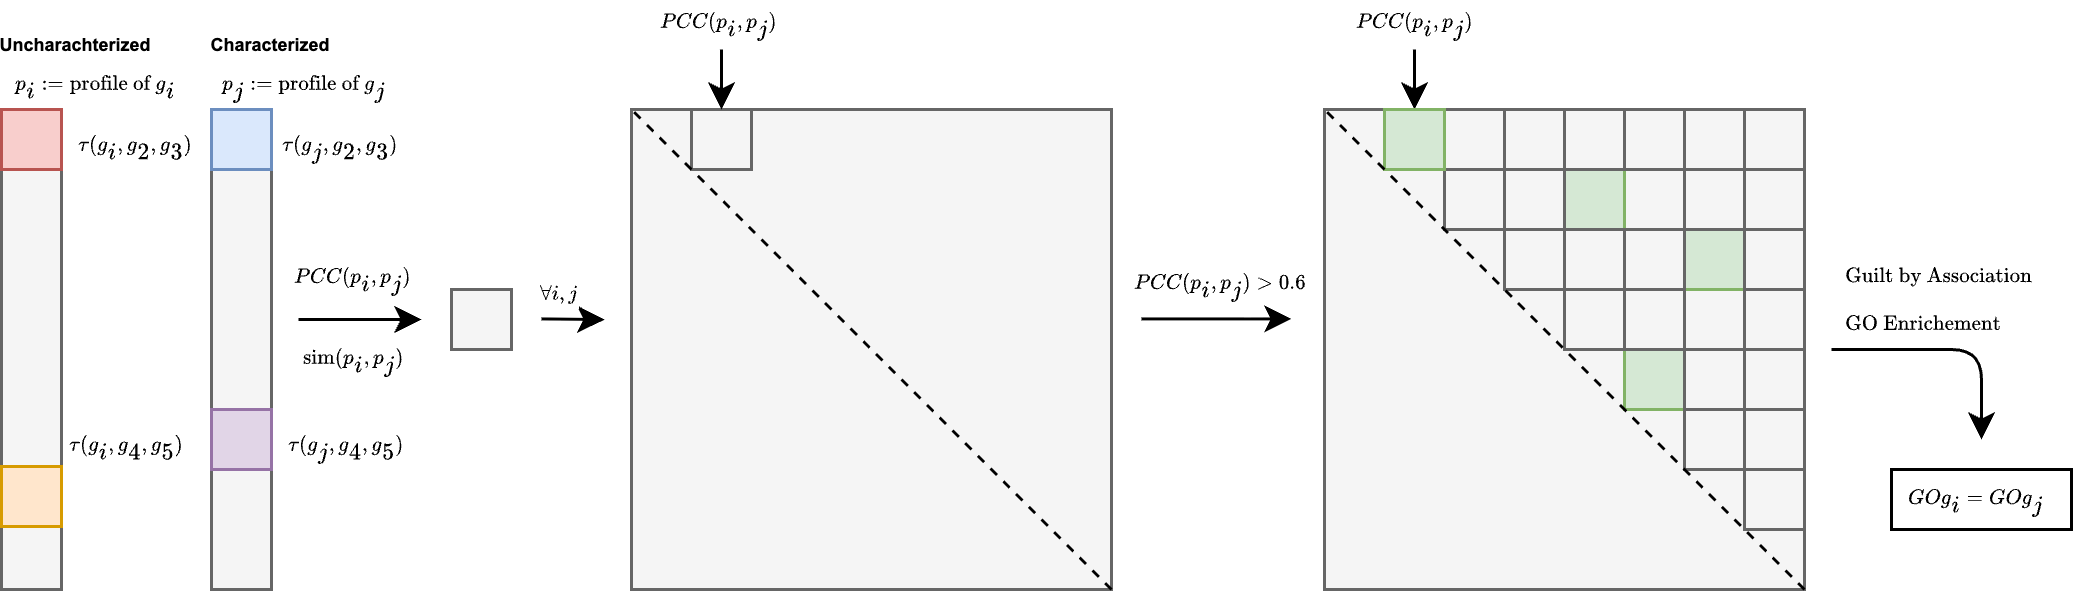

The diagram above was exported from draw.io. Its source (the exported page's mxGraphModel, read from the mxfile embedded in the PNG):
<mxGraphModel dx="828" dy="894" grid="1" gridSize="10" guides="1" tooltips="1" connect="1" arrows="1" fold="1" page="1" pageScale="1" pageWidth="850" pageHeight="1100" math="1" shadow="0">
  <root>
    <mxCell id="0" />
    <mxCell id="1" parent="0" />
    <mxCell id="81" value="&lt;span style=&quot;color: rgb(0, 0, 0); font-style: normal; font-variant-ligatures: normal; font-variant-caps: normal; font-weight: 400; letter-spacing: normal; orphans: 2; text-align: center; text-indent: 0px; text-transform: none; widows: 2; word-spacing: 0px; -webkit-text-stroke-width: 0px; white-space: nowrap; background-color: rgb(255, 255, 255); text-decoration-thickness: initial; text-decoration-style: initial; text-decoration-color: initial; float: none; display: inline !important;&quot;&gt;&lt;font style=&quot;font-size: 6px;&quot; face=&quot;Arial&quot;&gt;\(\text{Guilt by Association}\)&lt;/font&gt;&lt;/span&gt;" style="text;whiteSpace=wrap;html=1;" parent="1" vertex="1">
      <mxGeometry x="613" y="80" width="70" height="20" as="geometry" />
    </mxCell>
    <mxCell id="13" value="&lt;font face=&quot;Arial&quot; style=&quot;font-size: 6px;&quot;&gt;&amp;nbsp;\(p_i:=\text{profile of }g_i\)&lt;/font&gt;" style="rounded=0;whiteSpace=wrap;html=1;strokeColor=none;" parent="1" vertex="1">
      <mxGeometry x="1" y="20" width="60" height="20" as="geometry" />
    </mxCell>
    <mxCell id="25" value="&lt;font face=&quot;Arial&quot; style=&quot;font-size: 6px;&quot;&gt;&amp;nbsp;\(p_j := \text{profile of }g_j\)&lt;/font&gt;" style="rounded=0;whiteSpace=wrap;html=1;strokeColor=none;" parent="1" vertex="1">
      <mxGeometry x="70" y="20" width="60" height="20" as="geometry" />
    </mxCell>
    <mxCell id="30" value="&lt;font style=&quot;font-size: 6px;&quot; face=&quot;Arial&quot;&gt;&amp;nbsp;\(\text{sim}(p_i, p_j) \)&lt;/font&gt;" style="rounded=0;whiteSpace=wrap;html=1;strokeColor=none;" parent="1" vertex="1">
      <mxGeometry x="97" y="116" width="40" height="10" as="geometry" />
    </mxCell>
    <mxCell id="22" value="&lt;font style=&quot;font-size: 6px;&quot; face=&quot;Arial&quot;&gt;\(\tau(g_j, g_2, g_3)\)&lt;/font&gt;" style="rounded=0;whiteSpace=wrap;html=1;strokeColor=none;" parent="1" vertex="1">
      <mxGeometry x="90" y="40" width="46" height="20" as="geometry" />
    </mxCell>
    <mxCell id="24" value="&lt;font face=&quot;Arial&quot; style=&quot;font-size: 6px;&quot;&gt;\(\tau(g_j, g_4, g_5)\)&lt;/font&gt;" style="rounded=0;whiteSpace=wrap;html=1;strokeColor=none;" parent="1" vertex="1">
      <mxGeometry x="90" y="140" width="50" height="20" as="geometry" />
    </mxCell>
    <mxCell id="5" value="&lt;font face=&quot;Arial&quot; style=&quot;font-size: 6px;&quot;&gt;\(\tau(g_i, g_2, g_3)\)&lt;/font&gt;" style="rounded=0;whiteSpace=wrap;html=1;strokeColor=none;" parent="1" vertex="1">
      <mxGeometry x="20" y="40" width="50" height="20" as="geometry" />
    </mxCell>
    <mxCell id="12" value="&lt;font face=&quot;Arial&quot; style=&quot;font-size: 6px;&quot;&gt;\(\tau(g_i, g_4, g_5)\)&lt;/font&gt;" style="rounded=0;whiteSpace=wrap;html=1;strokeColor=none;" parent="1" vertex="1">
      <mxGeometry x="20" y="140" width="44" height="20" as="geometry" />
    </mxCell>
    <mxCell id="3" value="" style="rounded=0;whiteSpace=wrap;html=1;fillColor=#f5f5f5;strokeColor=#666666;fontColor=#333333;gradientColor=none;" parent="1" vertex="1">
      <mxGeometry y="40" width="20" height="160" as="geometry" />
    </mxCell>
    <mxCell id="4" value="" style="rounded=0;whiteSpace=wrap;html=1;fillColor=#f8cecc;strokeColor=#b85450;" parent="1" vertex="1">
      <mxGeometry y="40" width="20" height="20" as="geometry" />
    </mxCell>
    <mxCell id="10" value="" style="rounded=0;whiteSpace=wrap;html=1;fillColor=#ffe6cc;strokeColor=#d79b00;" parent="1" vertex="1">
      <mxGeometry y="159" width="20" height="20" as="geometry" />
    </mxCell>
    <mxCell id="20" value="" style="rounded=0;whiteSpace=wrap;html=1;fillColor=#f5f5f5;strokeColor=#666666;fontColor=#333333;" parent="1" vertex="1">
      <mxGeometry x="70" y="40" width="20" height="160" as="geometry" />
    </mxCell>
    <mxCell id="21" value="" style="rounded=0;whiteSpace=wrap;html=1;fillColor=#dae8fc;strokeColor=#6c8ebf;" parent="1" vertex="1">
      <mxGeometry x="70" y="40" width="20" height="20" as="geometry" />
    </mxCell>
    <mxCell id="23" value="" style="rounded=0;whiteSpace=wrap;html=1;fillColor=#e1d5e7;strokeColor=#9673a6;" parent="1" vertex="1">
      <mxGeometry x="70" y="140" width="20" height="20" as="geometry" />
    </mxCell>
    <mxCell id="26" value="" style="endArrow=classic;html=1;" parent="1" edge="1">
      <mxGeometry width="50" height="50" relative="1" as="geometry">
        <mxPoint x="99" y="110" as="sourcePoint" />
        <mxPoint x="140" y="110" as="targetPoint" />
      </mxGeometry>
    </mxCell>
    <mxCell id="28" value="&lt;font face=&quot;Arial&quot; style=&quot;font-size: 6px;&quot;&gt;\(PCC(p_i, p_j)\)&lt;/font&gt;" style="edgeLabel;html=1;align=center;verticalAlign=middle;resizable=0;points=[];" parent="26" vertex="1" connectable="0">
      <mxGeometry x="-0.0795" y="1" relative="1" as="geometry">
        <mxPoint x="-2" y="-14" as="offset" />
      </mxGeometry>
    </mxCell>
    <mxCell id="29" value="" style="rounded=0;whiteSpace=wrap;html=1;fillColor=#f5f5f5;strokeColor=#666666;fontColor=#333333;" parent="1" vertex="1">
      <mxGeometry x="150" y="100" width="20" height="20" as="geometry" />
    </mxCell>
    <mxCell id="31" value="" style="endArrow=classic;html=1;" parent="1" edge="1">
      <mxGeometry width="50" height="50" relative="1" as="geometry">
        <mxPoint x="180" y="109.80000000000003" as="sourcePoint" />
        <mxPoint x="201" y="110.04" as="targetPoint" />
      </mxGeometry>
    </mxCell>
    <mxCell id="32" value="&lt;font style=&quot;font-size: 6px;&quot; face=&quot;Arial&quot;&gt;\(\forall i, j\)&lt;/font&gt;" style="edgeLabel;html=1;align=center;verticalAlign=middle;resizable=0;points=[];" parent="31" vertex="1" connectable="0">
      <mxGeometry x="-0.0795" y="1" relative="1" as="geometry">
        <mxPoint x="-4" y="-9" as="offset" />
      </mxGeometry>
    </mxCell>
    <mxCell id="33" value="" style="rounded=0;whiteSpace=wrap;html=1;fillColor=#f5f5f5;strokeColor=#666666;fontColor=#333333;" parent="1" vertex="1">
      <mxGeometry x="210" y="40" width="160" height="160" as="geometry" />
    </mxCell>
    <mxCell id="34" value="" style="rounded=0;whiteSpace=wrap;html=1;fillColor=#f5f5f5;strokeColor=#666666;fontColor=#333333;" parent="1" vertex="1">
      <mxGeometry x="230" y="40" width="20" height="20" as="geometry" />
    </mxCell>
    <mxCell id="35" value="&lt;font face=&quot;Arial&quot; style=&quot;font-size: 6px;&quot;&gt;\(PCC(p_i, p_j)\)&lt;/font&gt;" style="edgeLabel;html=1;align=center;verticalAlign=middle;resizable=0;points=[];" parent="1" vertex="1" connectable="0">
      <mxGeometry x="240.00307692307695" y="10" as="geometry">
        <mxPoint x="-1" as="offset" />
      </mxGeometry>
    </mxCell>
    <mxCell id="36" value="" style="endArrow=classic;html=1;" parent="1" target="34" edge="1">
      <mxGeometry width="50" height="50" relative="1" as="geometry">
        <mxPoint x="240" y="20" as="sourcePoint" />
        <mxPoint x="220" y="40" as="targetPoint" />
      </mxGeometry>
    </mxCell>
    <mxCell id="38" value="" style="endArrow=none;dashed=1;html=1;entryX=0;entryY=0;entryDx=0;entryDy=0;exitX=1;exitY=1;exitDx=0;exitDy=0;" parent="1" source="33" target="33" edge="1">
      <mxGeometry width="50" height="50" relative="1" as="geometry">
        <mxPoint x="50" y="110" as="sourcePoint" />
        <mxPoint x="100" y="60" as="targetPoint" />
      </mxGeometry>
    </mxCell>
    <mxCell id="39" value="" style="endArrow=classic;html=1;" parent="1" edge="1">
      <mxGeometry width="50" height="50" relative="1" as="geometry">
        <mxPoint x="380" y="109.8" as="sourcePoint" />
        <mxPoint x="430" y="109.8" as="targetPoint" />
      </mxGeometry>
    </mxCell>
    <mxCell id="40" value="&lt;font style=&quot;font-size: 6px;&quot; face=&quot;Arial&quot;&gt;\(PCC(p_i, p_j) &amp;gt; 0.6\)&lt;/font&gt;" style="edgeLabel;html=1;align=center;verticalAlign=middle;resizable=0;points=[];" parent="39" vertex="1" connectable="0">
      <mxGeometry x="-0.0795" y="1" relative="1" as="geometry">
        <mxPoint x="2" y="-12" as="offset" />
      </mxGeometry>
    </mxCell>
    <mxCell id="41" value="" style="rounded=0;whiteSpace=wrap;html=1;fillColor=#f5f5f5;strokeColor=#666666;fontColor=#333333;" parent="1" vertex="1">
      <mxGeometry x="441" y="40" width="160" height="160" as="geometry" />
    </mxCell>
    <mxCell id="43" value="&lt;font style=&quot;font-size: 6px;&quot; face=&quot;Arial&quot;&gt;\(PCC(p_i, p_j)\)&lt;/font&gt;" style="edgeLabel;html=1;align=center;verticalAlign=middle;resizable=0;points=[];" parent="1" vertex="1" connectable="0">
      <mxGeometry x="471.00307692307695" y="10" as="geometry" />
    </mxCell>
    <mxCell id="44" value="" style="endArrow=classic;html=1;" parent="1" target="42" edge="1">
      <mxGeometry width="50" height="50" relative="1" as="geometry">
        <mxPoint x="471" y="20" as="sourcePoint" />
        <mxPoint x="451" y="40" as="targetPoint" />
      </mxGeometry>
    </mxCell>
    <mxCell id="46" value="" style="rounded=0;whiteSpace=wrap;html=1;fillColor=#f5f5f5;strokeColor=#666666;fontColor=#333333;" parent="1" vertex="1">
      <mxGeometry x="481" y="60" width="20" height="20" as="geometry" />
    </mxCell>
    <mxCell id="47" value="" style="rounded=0;whiteSpace=wrap;html=1;fillColor=#f5f5f5;strokeColor=#666666;fontColor=#333333;" parent="1" vertex="1">
      <mxGeometry x="501" y="80" width="20" height="20" as="geometry" />
    </mxCell>
    <mxCell id="48" value="" style="rounded=0;whiteSpace=wrap;html=1;fillColor=#f5f5f5;strokeColor=#666666;fontColor=#333333;" parent="1" vertex="1">
      <mxGeometry x="521" y="100" width="20" height="20" as="geometry" />
    </mxCell>
    <mxCell id="49" value="" style="rounded=0;whiteSpace=wrap;html=1;fillColor=#f5f5f5;strokeColor=#666666;fontColor=#333333;" parent="1" vertex="1">
      <mxGeometry x="521" y="100" width="20" height="20" as="geometry" />
    </mxCell>
    <mxCell id="50" value="" style="rounded=0;whiteSpace=wrap;html=1;fillColor=#f5f5f5;strokeColor=#666666;fontColor=#333333;" parent="1" vertex="1">
      <mxGeometry x="561" y="140" width="20" height="20" as="geometry" />
    </mxCell>
    <mxCell id="51" value="" style="rounded=0;whiteSpace=wrap;html=1;fillColor=#d5e8d4;strokeColor=#82b366;" parent="1" vertex="1">
      <mxGeometry x="541" y="120" width="20" height="20" as="geometry" />
    </mxCell>
    <mxCell id="52" value="" style="rounded=0;whiteSpace=wrap;html=1;fillColor=#f5f5f5;strokeColor=#666666;fontColor=#333333;" parent="1" vertex="1">
      <mxGeometry x="581" y="160" width="20" height="20" as="geometry" />
    </mxCell>
    <mxCell id="53" value="" style="rounded=0;whiteSpace=wrap;html=1;fillColor=#f5f5f5;strokeColor=#666666;fontColor=#333333;" parent="1" vertex="1">
      <mxGeometry x="581" y="140" width="20" height="20" as="geometry" />
    </mxCell>
    <mxCell id="54" value="" style="rounded=0;whiteSpace=wrap;html=1;fillColor=#f5f5f5;strokeColor=#666666;fontColor=#333333;" parent="1" vertex="1">
      <mxGeometry x="581" y="120" width="20" height="20" as="geometry" />
    </mxCell>
    <mxCell id="55" value="" style="rounded=0;whiteSpace=wrap;html=1;fillColor=#f5f5f5;strokeColor=#666666;fontColor=#333333;" parent="1" vertex="1">
      <mxGeometry x="561" y="120" width="20" height="20" as="geometry" />
    </mxCell>
    <mxCell id="56" value="" style="rounded=0;whiteSpace=wrap;html=1;fillColor=#f5f5f5;strokeColor=#666666;fontColor=#333333;" parent="1" vertex="1">
      <mxGeometry x="561" y="100" width="20" height="20" as="geometry" />
    </mxCell>
    <mxCell id="57" value="" style="rounded=0;whiteSpace=wrap;html=1;fillColor=#d5e8d4;strokeColor=#82b366;" parent="1" vertex="1">
      <mxGeometry x="561" y="80" width="20" height="20" as="geometry" />
    </mxCell>
    <mxCell id="58" value="" style="rounded=0;whiteSpace=wrap;html=1;fillColor=#f5f5f5;strokeColor=#666666;fontColor=#333333;" parent="1" vertex="1">
      <mxGeometry x="581" y="100" width="20" height="20" as="geometry" />
    </mxCell>
    <mxCell id="62" value="" style="rounded=0;whiteSpace=wrap;html=1;fillColor=#f5f5f5;strokeColor=#666666;fontColor=#333333;" parent="1" vertex="1">
      <mxGeometry x="581" y="80" width="20" height="20" as="geometry" />
    </mxCell>
    <mxCell id="63" value="" style="rounded=0;whiteSpace=wrap;html=1;fillColor=#f5f5f5;strokeColor=#666666;fontColor=#333333;" parent="1" vertex="1">
      <mxGeometry x="581" y="60" width="20" height="20" as="geometry" />
    </mxCell>
    <mxCell id="64" value="" style="rounded=0;whiteSpace=wrap;html=1;fillColor=#f5f5f5;strokeColor=#666666;fontColor=#333333;" parent="1" vertex="1">
      <mxGeometry x="581" y="40" width="20" height="20" as="geometry" />
    </mxCell>
    <mxCell id="65" value="" style="rounded=0;whiteSpace=wrap;html=1;fillColor=#f5f5f5;strokeColor=#666666;fontColor=#333333;" parent="1" vertex="1">
      <mxGeometry x="561" y="40" width="20" height="20" as="geometry" />
    </mxCell>
    <mxCell id="66" value="" style="rounded=0;whiteSpace=wrap;html=1;fillColor=#f5f5f5;strokeColor=#666666;fontColor=#333333;" parent="1" vertex="1">
      <mxGeometry x="561" y="60" width="20" height="20" as="geometry" />
    </mxCell>
    <mxCell id="67" value="" style="rounded=0;whiteSpace=wrap;html=1;fillColor=#f5f5f5;strokeColor=#666666;fontColor=#333333;" parent="1" vertex="1">
      <mxGeometry x="541" y="60" width="20" height="20" as="geometry" />
    </mxCell>
    <mxCell id="68" value="" style="rounded=0;whiteSpace=wrap;html=1;fillColor=#d5e8d4;strokeColor=#82b366;" parent="1" vertex="1">
      <mxGeometry x="521" y="60" width="20" height="20" as="geometry" />
    </mxCell>
    <mxCell id="69" value="" style="rounded=0;whiteSpace=wrap;html=1;fillColor=#f5f5f5;strokeColor=#666666;fontColor=#333333;" parent="1" vertex="1">
      <mxGeometry x="501" y="60" width="20" height="20" as="geometry" />
    </mxCell>
    <mxCell id="70" value="" style="rounded=0;whiteSpace=wrap;html=1;fillColor=#f5f5f5;strokeColor=#666666;fontColor=#333333;" parent="1" vertex="1">
      <mxGeometry x="481" y="40" width="20" height="20" as="geometry" />
    </mxCell>
    <mxCell id="71" value="" style="rounded=0;whiteSpace=wrap;html=1;fillColor=#f5f5f5;strokeColor=#666666;fontColor=#333333;" parent="1" vertex="1">
      <mxGeometry x="501" y="40" width="20" height="20" as="geometry" />
    </mxCell>
    <mxCell id="72" value="" style="rounded=0;whiteSpace=wrap;html=1;fillColor=#f5f5f5;strokeColor=#666666;fontColor=#333333;" parent="1" vertex="1">
      <mxGeometry x="521" y="40" width="20" height="20" as="geometry" />
    </mxCell>
    <mxCell id="73" value="" style="rounded=0;whiteSpace=wrap;html=1;fillColor=#f5f5f5;strokeColor=#666666;fontColor=#333333;" parent="1" vertex="1">
      <mxGeometry x="541" y="40" width="20" height="20" as="geometry" />
    </mxCell>
    <mxCell id="74" value="" style="rounded=0;whiteSpace=wrap;html=1;fillColor=#f5f5f5;strokeColor=#666666;fontColor=#333333;" parent="1" vertex="1">
      <mxGeometry x="541" y="80" width="20" height="20" as="geometry" />
    </mxCell>
    <mxCell id="75" value="" style="rounded=0;whiteSpace=wrap;html=1;fillColor=#f5f5f5;strokeColor=#666666;fontColor=#333333;" parent="1" vertex="1">
      <mxGeometry x="521" y="80" width="20" height="20" as="geometry" />
    </mxCell>
    <mxCell id="76" value="" style="rounded=0;whiteSpace=wrap;html=1;fillColor=#f5f5f5;strokeColor=#666666;fontColor=#333333;" parent="1" vertex="1">
      <mxGeometry x="541" y="100" width="20" height="20" as="geometry" />
    </mxCell>
    <mxCell id="77" value="" style="endArrow=classic;html=1;" parent="1" edge="1">
      <mxGeometry width="50" height="50" relative="1" as="geometry">
        <mxPoint x="610" y="120" as="sourcePoint" />
        <mxPoint x="660" y="150" as="targetPoint" />
        <Array as="points">
          <mxPoint x="660" y="120" />
        </Array>
      </mxGeometry>
    </mxCell>
    <mxCell id="78" value="&lt;font style=&quot;font-size: 6px;&quot; face=&quot;Arial&quot;&gt;\(\text{GO Enrichement}\)&lt;/font&gt;" style="edgeLabel;html=1;align=center;verticalAlign=middle;resizable=0;points=[];" parent="77" vertex="1" connectable="0">
      <mxGeometry x="-0.0795" y="1" relative="1" as="geometry">
        <mxPoint x="-7" y="-9" as="offset" />
      </mxGeometry>
    </mxCell>
    <mxCell id="42" value="" style="rounded=0;whiteSpace=wrap;html=1;fillColor=#d5e8d4;strokeColor=#82b366;" parent="1" vertex="1">
      <mxGeometry x="461" y="40" width="20" height="20" as="geometry" />
    </mxCell>
    <mxCell id="83" value="&lt;font style=&quot;font-size: 6px;&quot; face=&quot;Arial&quot;&gt;&lt;b&gt;Uncharachterized&lt;/b&gt;&lt;/font&gt;" style="rounded=0;whiteSpace=wrap;html=1;strokeColor=none;" parent="1" vertex="1">
      <mxGeometry y="10" width="50" height="14.75" as="geometry" />
    </mxCell>
    <mxCell id="84" value="&lt;font style=&quot;font-size: 6px;&quot; face=&quot;Arial&quot;&gt;&lt;b style=&quot;&quot;&gt;Characterized&lt;/b&gt;&lt;/font&gt;" style="rounded=0;whiteSpace=wrap;html=1;strokeColor=none;" parent="1" vertex="1">
      <mxGeometry x="70" y="12.370000000000001" width="40" height="10" as="geometry" />
    </mxCell>
    <mxCell id="45" value="" style="endArrow=none;dashed=1;html=1;entryX=0;entryY=0;entryDx=0;entryDy=0;exitX=1;exitY=1;exitDx=0;exitDy=0;" parent="1" source="41" target="41" edge="1">
      <mxGeometry width="50" height="50" relative="1" as="geometry">
        <mxPoint x="281" y="110" as="sourcePoint" />
        <mxPoint x="331" y="60" as="targetPoint" />
      </mxGeometry>
    </mxCell>
    <mxCell id="98" value="" style="group" vertex="1" connectable="0" parent="1">
      <mxGeometry x="630" y="154" width="66.34000000000003" height="28" as="geometry" />
    </mxCell>
    <mxCell id="93" value="" style="rounded=0;whiteSpace=wrap;html=1;fillColor=none;" vertex="1" parent="98">
      <mxGeometry y="6" width="60" height="20" as="geometry" />
    </mxCell>
    <mxCell id="82" value="&lt;span style=&quot;color: rgb(0, 0, 0); font-style: normal; font-variant-ligatures: normal; font-variant-caps: normal; font-weight: 400; letter-spacing: normal; orphans: 2; text-align: center; text-indent: 0px; text-transform: none; widows: 2; word-spacing: 0px; -webkit-text-stroke-width: 0px; white-space: nowrap; background-color: rgb(255, 255, 255); text-decoration-thickness: initial; text-decoration-style: initial; text-decoration-color: initial; float: none; display: inline !important;&quot;&gt;&lt;font style=&quot;font-size: 6px;&quot; face=&quot;Arial&quot;&gt;\(GO{g_i} = GO{g_j}\)&lt;/font&gt;&lt;/span&gt;" style="text;whiteSpace=wrap;html=1;" parent="98" vertex="1">
      <mxGeometry x="4" width="62.34" height="28" as="geometry" />
    </mxCell>
  </root>
</mxGraphModel>